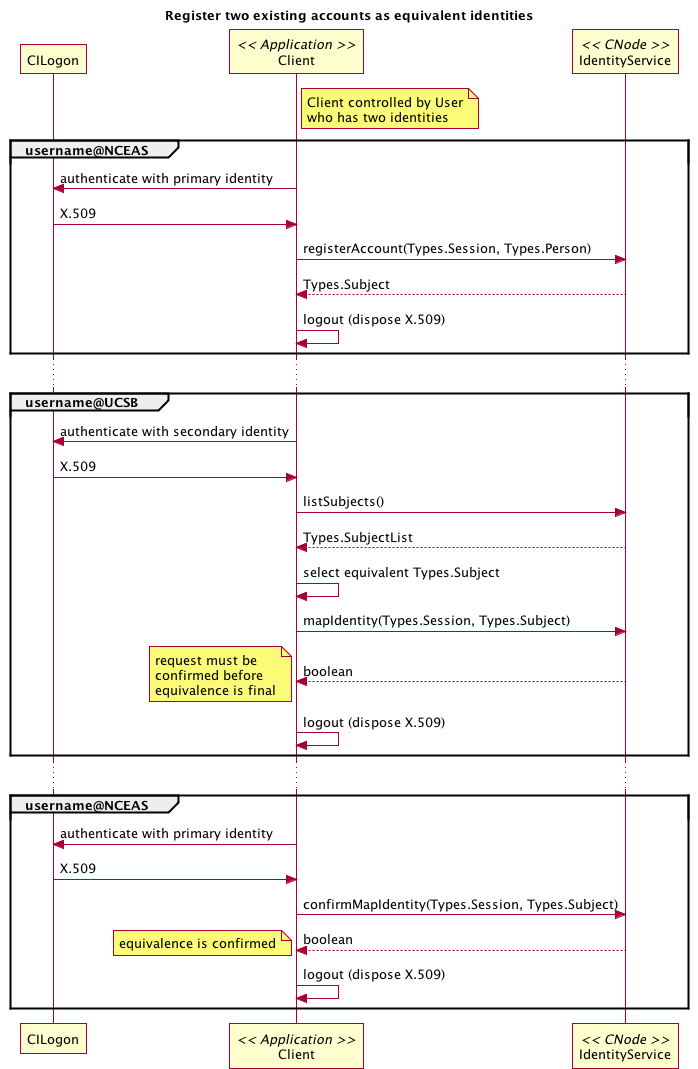

The diagram above was rendered by PlantUML. Its source (embedded in the PNG):
@startuml images/ident_01.png
title Register two existing accounts as equivalent identities
participant "CILogon" as cilogon
participant "Client" as client << Application >>
	note right of client
		Client controlled by User
		who has two identities
	end note	
participant "IdentityService" as ident << CNode >>

group username@NCEAS
	'authenticate as primary id
	client -> cilogon:authenticate with primary identity
	client <- cilogon: X.509
	'register this identity with DataONE
	client -> ident: registerAccount(Types.Session, Types.Person)
	ident --> client: Types.Subject
	client -> client:logout (dispose X.509)
end
...
group username@UCSB
	'authenticate as secondary id
	client -> cilogon:authenticate with secondary identity
	client <- cilogon: X.509
	'list existing Subjects
	client -> ident:listSubjects()
	ident --> client:Types.SubjectList
	client -> client:select equivalent Types.Subject
	'request to map identity with existing Subject
	client -> ident: mapIdentity(Types.Session, Types.Subject)
	ident --> client: boolean
	note left
		request must be
		confirmed before
		equivalence is final
	end note
	client -> client:logout (dispose X.509)
end
...
group username@NCEAS
	'authenticate as primary id
	client -> cilogon:authenticate with primary identity
	client <- cilogon: X.509
	'confirm mapping identity with DataONE
	client -> ident: confirmMapIdentity(Types.Session, Types.Subject)
	ident --> client: boolean
	note left
		equivalence is confirmed
	end note
	client -> client:logout (dispose X.509)
end

   @enduml